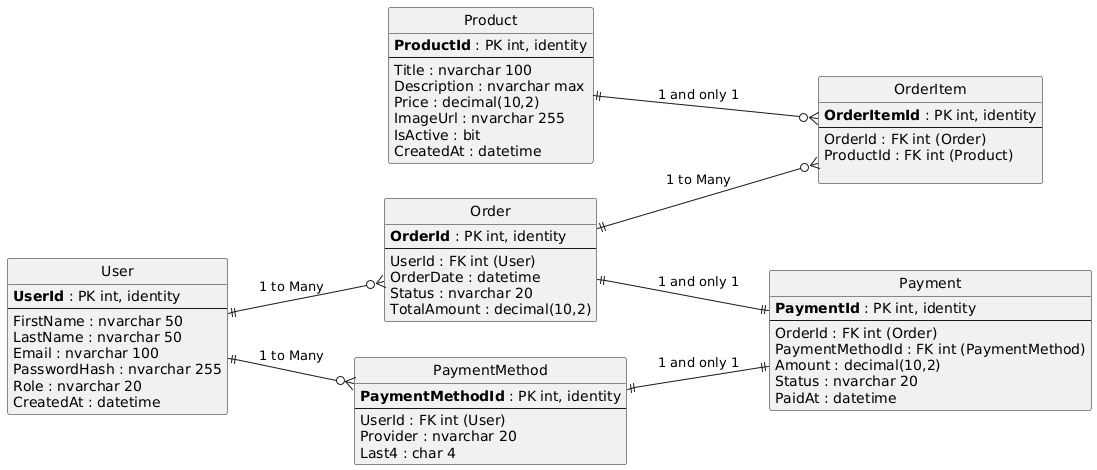

The diagram above was rendered by PlantUML. Its source (embedded in the PNG):
@startuml
left to right direction

hide circle
hide methods
hide stereotypes

skinparam entity {
  BorderColor black
  BackgroundColor #F8F8F8
}

' ===========================
' ENTITIES
' ===========================

entity "User" as User {
  **UserId** : PK int, identity
  --
  FirstName : nvarchar 50
  LastName : nvarchar 50
  Email : nvarchar 100
  PasswordHash : nvarchar 255
  Role : nvarchar 20
  CreatedAt : datetime
}

entity "Product" as Product {
  **ProductId** : PK int, identity
  --
  Title : nvarchar 100
  Description : nvarchar max
  Price : decimal(10,2)
  ImageUrl : nvarchar 255
  IsActive : bit
  CreatedAt : datetime
}

entity "Order" as Order {
  **OrderId** : PK int, identity
  --
  UserId : FK int (User)
  OrderDate : datetime
  Status : nvarchar 20
  TotalAmount : decimal(10,2)
}

entity "OrderItem" as OrderItem {
  **OrderItemId** : PK int, identity
  --
  OrderId : FK int (Order)
  ProductId : FK int (Product)

}

entity "PaymentMethod" as PaymentMethod {
  **PaymentMethodId** : PK int, identity
  --
  UserId : FK int (User)
  Provider : nvarchar 20
  Last4 : char 4
}

entity "Payment" as Payment {
  **PaymentId** : PK int, identity
  --
  OrderId : FK int (Order)
  PaymentMethodId : FK int (PaymentMethod)
  Amount : decimal(10,2)
  Status : nvarchar 20
  PaidAt : datetime
}


' ===========================
' RELATIONSHIPS (Crows Foot)
' ===========================

' User to Order: 1 User to Many Orders
User ||--o{ Order : "1 to Many"

' User to PaymentMethod: 1 User to Many PaymentMethods
User ||--o{ PaymentMethod : "1 to Many"


' Order to OrderItem: 1 Order to Many OrderItems
Order ||--o{ OrderItem : "1 to Many"

' Order to Payment: 1 Order to 1 Payment (for our design)
Order ||--|| Payment : "1 and only 1"

' Product to OrderItem: 1 Product to Many OrderItems
Product ||--o{ OrderItem : "1 and only 1"

'PaymentMethod: 1 PaymentMethod to 1 Payment (for our design)
PaymentMethod ||--|| Payment : "1 and only 1"
@enduml